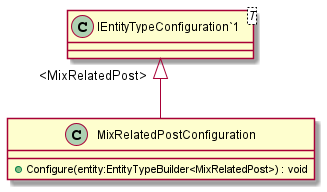

The diagram above was rendered by PlantUML. Its source (embedded in the PNG):
@startuml
class MixRelatedPostConfiguration {
    + Configure(entity:EntityTypeBuilder<MixRelatedPost>) : void
}
class "IEntityTypeConfiguration`1"<T> {
}
"IEntityTypeConfiguration`1" "<MixRelatedPost>" <|-- MixRelatedPostConfiguration
@enduml